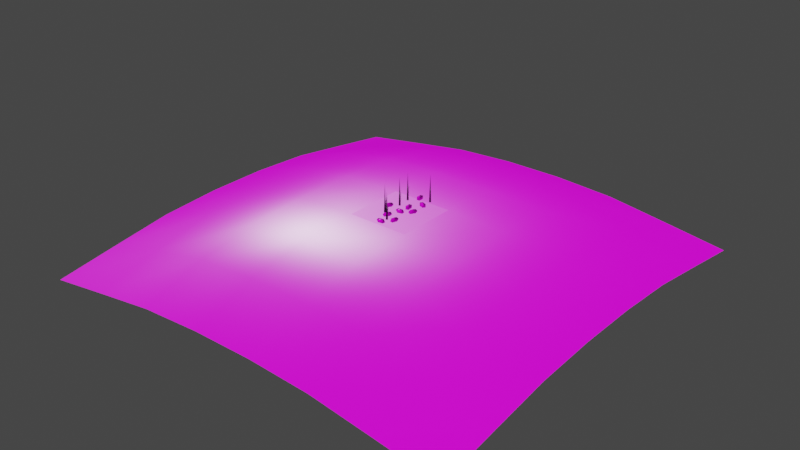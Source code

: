 # Source: bear_select.blend  (saved by Blender 3.4.6; exported with 4.5.12 LTS)
import bpy
from mathutils import Matrix  # noqa: F401  (used for matrix-valued properties, if any)

bpy.ops.wm.read_factory_settings(use_empty=True)
scene = bpy.context.scene
scene.name = 'Scene'

# ---- collections
col_collection = bpy.data.collections.new('Collection'); scene.collection.children.link(col_collection)

# ---- images (referenced by path relative to the original .blend; pixels are not part of the script)
import os
ASSET_DIR = os.environ.get("B2B_ASSET_DIR", "")  # directory of the original .blend (textures are referenced by path, not embedded)
HERE = os.path.dirname(os.path.abspath(__file__))  # packed textures are extracted next to this script under _unpacked/

def load_image(name, relpath, width, height, colorspace="sRGB"):
    """Load a texture the original file referenced (path relative to the .blend, or extracted next to this script)."""
    p = next((c for c in (os.path.join(HERE, relpath), os.path.join(ASSET_DIR, relpath)) if relpath and os.path.exists(c)), "")
    if p:
        img = bpy.data.images.load(p, check_existing=True)
        img.name = name
    else:  # same state as the original file: an image datablock whose file is absent (Cycles renders it pink)
        img = bpy.data.images.new(name, width, height)
        img.source = "FILE"
        img.filepath = "//" + (relpath or name)
    img.colorspace_settings.name = colorspace
    return img
img_texturescom_oldfloora_1k_albedo_tif = load_image('TexturesCom_OldFloorA_1K_albedo.tif', 'textures/stone floor/TexturesCom_OldFloorA_1K_albedo.tif', 1024, 1024, 'sRGB')
img_texturescom_oldfloora_1k_roughness_tif = load_image('TexturesCom_OldFloorA_1K_roughness.tif', 'textures/stone floor/TexturesCom_OldFloorA_1K_roughness.tif', 1024, 1024, 'Non-Color')
img_texturescom_oldfloora_1k_normal_tif = load_image('TexturesCom_OldFloorA_1K_normal.tif', 'textures/stone floor/TexturesCom_OldFloorA_1K_normal.tif', 1024, 1024, 'Non-Color')
img_arena_wall_albedo_png = load_image('arena_wall_albedo.png', 'arena_wall_albedo.png', 1024, 1024, 'sRGB')
img_arena_wall_roughness_png = load_image('arena_wall_roughness.png', 'arena_wall_roughness.png', 1024, 1024, 'Non-Color')
img_arena_wall_normal_png = load_image('arena_wall_normal.png', 'arena_wall_normal.png', 1024, 1024, 'Non-Color')

# ---- materials (node trees are filled in below, after node groups)
mat_material_001 = bpy.data.materials.new('Material.001')
mat_material_001.use_transparent_shadow = False
mat_material_002 = bpy.data.materials.new('Material.002')
mat_material_002.use_transparent_shadow = False
mat_material_003 = bpy.data.materials.new('Material.003')
mat_material_003.use_transparent_shadow = False

# ---- material node trees
mat_material_001.use_nodes = True; mat_material_001.node_tree.nodes.clear()
_N = mat_material_001.node_tree.nodes; _L = mat_material_001.node_tree.links
n0 = _N.new('ShaderNodeBsdfPrincipled'); n0.name = 'Principled BSDF'; n0.location = (10, 300)
n0.distribution = 'GGX'
n0.subsurface_method = 'RANDOM_WALK_SKIN'
n0.inputs[3].default_value = 1.45
n0.inputs[27].default_value = (0.0, 0.0, 0.0, 1.0)
n0.inputs[28].default_value = 1.0
n1 = _N.new('ShaderNodeOutputMaterial'); n1.name = 'Material Output'; n1.location = (300, 300)
n2 = _N.new('ShaderNodeTexImage'); n2.name = 'Image Texture'; n2.location = (-491, 326)
n2.image = img_texturescom_oldfloora_1k_albedo_tif
n3 = _N.new('ShaderNodeTexImage'); n3.name = 'Image Texture.001'; n3.location = (-523, 11)
n3.image = img_texturescom_oldfloora_1k_roughness_tif
n4 = _N.new('ShaderNodeTexImage'); n4.name = 'Image Texture.002'; n4.location = (-542, -276)
n4.image = img_texturescom_oldfloora_1k_normal_tif
n5 = _N.new('ShaderNodeNormalMap'); n5.name = 'Normal Map'; n5.location = (-219, -287)
_L.new(n0.outputs[0], n1.inputs[0])
_L.new(n2.outputs[0], n0.inputs[0])
_L.new(n3.outputs[0], n0.inputs[2])
_L.new(n5.outputs[0], n0.inputs[5])
_L.new(n4.outputs[0], n5.inputs[1])
n1.is_active_output = True
mat_material_002.use_nodes = True; mat_material_002.node_tree.nodes.clear()
_N = mat_material_002.node_tree.nodes; _L = mat_material_002.node_tree.links
n0 = _N.new('ShaderNodeBsdfPrincipled'); n0.name = 'Principled BSDF'; n0.location = (63, 300)
n0.distribution = 'GGX'
n0.subsurface_method = 'RANDOM_WALK_SKIN'
n0.inputs[3].default_value = 1.45
n0.inputs[27].default_value = (0.0, 0.0, 0.0, 1.0)
n0.inputs[28].default_value = 1.0
n1 = _N.new('ShaderNodeOutputMaterial'); n1.name = 'Material Output'; n1.location = (353, 300)
n2 = _N.new('ShaderNodeTexImage'); n2.name = 'Image Texture'; n2.location = (-522, 364)
n2.image = img_arena_wall_albedo_png
n3 = _N.new('ShaderNodeTexImage'); n3.name = 'Image Texture.001'; n3.location = (-528, -10)
n3.image = img_arena_wall_roughness_png
n4 = _N.new('ShaderNodeTexImage'); n4.name = 'Image Texture.002'; n4.location = (-487, -324)
n4.image = img_arena_wall_normal_png
n5 = _N.new('ShaderNodeNormalMap'); n5.name = 'Normal Map'; n5.location = (-167, -221)
_L.new(n0.outputs[0], n1.inputs[0])
_L.new(n2.outputs[0], n0.inputs[0])
_L.new(n3.outputs[0], n0.inputs[2])
_L.new(n5.outputs[0], n0.inputs[5])
_L.new(n4.outputs[0], n5.inputs[1])
n1.is_active_output = True
mat_material_003.use_nodes = True; mat_material_003.node_tree.nodes.clear()
_N = mat_material_003.node_tree.nodes; _L = mat_material_003.node_tree.links
n0 = _N.new('ShaderNodeBsdfPrincipled'); n0.name = 'Principled BSDF'; n0.location = (10, 300)
n0.distribution = 'GGX'
n0.subsurface_method = 'RANDOM_WALK_SKIN'
n0.inputs[0].default_value = (0.0, 0.0, 0.0, 1.0)
n0.inputs[3].default_value = 1.45
n0.inputs[27].default_value = (0.0, 0.0, 0.0, 1.0)
n0.inputs[28].default_value = 1.0
n1 = _N.new('ShaderNodeOutputMaterial'); n1.name = 'Material Output'; n1.location = (300, 300)
_L.new(n0.outputs[0], n1.inputs[0])
n1.is_active_output = True

# ---- world
world_world = bpy.data.worlds.new('World'); scene.world = world_world
world_world.use_nodes = True; world_world.node_tree.nodes.clear()
_N = world_world.node_tree.nodes; _L = world_world.node_tree.links
n0 = _N.new('ShaderNodeOutputWorld'); n0.name = 'World Output'; n0.location = (300, 300)
n1 = _N.new('ShaderNodeBackground'); n1.name = 'Background'; n1.location = (10, 300)
n1.inputs[0].default_value = (0.05088, 0.05088, 0.05088, 1.0)
_L.new(n1.outputs[0], n0.inputs[0])
n0.is_active_output = True
world_world.color = (0.05088, 0.05088, 0.05088)
world_world.use_sun_shadow = False
world_world.sun_shadow_jitter_overblur = 0.0

# ---- meshes
me_plane = bpy.data.meshes.new('Plane')
me_plane.from_pydata([(-1.0, -1.0, 0.01047), (1.0, -1.0, 0.01047), (-1.0, 1.0, 0.01047), (1.0, 1.0, 0.01047), (-1.0, 0.7143, 0.05263), (-1.0, 0.4286, 0.09311), (-1.0, 0.1429, 0.1094), (-1.0, -0.1429, 0.1094), (-1.0, -0.4286, 0.09311), (-1.0, -0.7143, 0.05263), (-0.7143, -1.0, 0.05263), (-0.4286, -1.0, 0.09311), (-0.1429, -1.0, 0.1094), (0.1429, -1.0, 0.1094), (0.4286, -1.0, 0.09311), (0.7143, -1.0, 0.05263), (1.0, -0.7143, 0.05263), (1.0, -0.4286, 0.09311), (1.0, -0.1429, 0.1094), (1.0, 0.1429, 0.1094), (1.0, 0.4286, 0.09311), (1.0, 0.7143, 0.05263), (0.7143, 1.0, 0.05263), (0.4286, 1.0, 0.09311), (0.1429, 1.0, 0.1094), (-0.1429, 1.0, 0.1094), (-0.4286, 1.0, 0.09311), (-0.7143, 1.0, 0.05263), (-0.7143, -0.7143, 0.1271), (-0.7143, -0.4286, 0.1867), (-0.7143, -0.1429, 0.2047), (-0.7143, 0.1429, 0.2047), (-0.7143, 0.4286, 0.1867), (-0.7143, 0.7143, 0.1271), (-0.4286, -0.7143, 0.1867), (-0.4286, -0.4286, 0.2357), (-0.4286, -0.1429, 0.2488), (-0.4286, 0.1429, 0.2488), (-0.4286, 0.4286, 0.2357), (-0.4286, 0.7143, 0.1867), (-0.1429, -0.7143, 0.2047), (-0.1429, -0.4286, 0.2488), (-0.1429, -0.1429, 0.2604), (-0.1429, 0.1429, 0.2604), (-0.1429, 0.4286, 0.2488), (-0.1429, 0.7143, 0.2047), (0.1429, -0.7143, 0.2047), (0.1429, -0.4286, 0.2488), (0.1429, -0.1429, 0.2604), (0.1429, 0.1429, 0.2604), (0.1429, 0.4286, 0.2488), (0.1429, 0.7143, 0.2047), (0.4286, -0.7143, 0.1867), (0.4286, -0.4286, 0.2357), (0.4286, -0.1429, 0.2488), (0.4286, 0.1429, 0.2488), (0.4286, 0.4286, 0.2357), (0.4286, 0.7143, 0.1867), (0.7143, -0.7143, 0.1271), (0.7143, -0.4286, 0.1867), (0.7143, -0.1429, 0.2047), (0.7143, 0.1429, 0.2047), (0.7143, 0.4286, 0.1867), (0.7143, 0.7143, 0.1271), (-0.1429, -0.1429, 0.2604), (-0.1429, 0.1429, 0.2604), (0.1429, -0.1429, 0.2604), (0.1429, 0.1429, 0.2604)], [], [(63, 21, 3, 22), (4, 33, 27, 2), (33, 39, 26, 27), (39, 45, 25, 26), (45, 51, 24, 25), (51, 57, 23, 24), (57, 63, 22, 23), (0, 10, 28, 9), (9, 28, 29, 8), (8, 29, 30, 7), (7, 30, 31, 6), (6, 31, 32, 5), (5, 32, 33, 4), (10, 11, 34, 28), (28, 34, 35, 29), (29, 35, 36, 30), (30, 36, 37, 31), (31, 37, 38, 32), (32, 38, 39, 33), (11, 12, 40, 34), (34, 40, 41, 35), (35, 41, 42, 36), (36, 42, 43, 37), (37, 43, 44, 38), (38, 44, 45, 39), (12, 13, 46, 40), (40, 46, 47, 41), (41, 47, 48, 42), (43, 42, 64, 65), (43, 49, 50, 44), (44, 50, 51, 45), (13, 14, 52, 46), (46, 52, 53, 47), (47, 53, 54, 48), (48, 54, 55, 49), (49, 55, 56, 50), (50, 56, 57, 51), (14, 15, 58, 52), (52, 58, 59, 53), (53, 59, 60, 54), (54, 60, 61, 55), (55, 61, 62, 56), (56, 62, 63, 57), (15, 1, 16, 58), (58, 16, 17, 59), (59, 17, 18, 60), (60, 18, 19, 61), (61, 19, 20, 62), (62, 20, 21, 63), (65, 64, 66, 67), (42, 48, 66, 64), (48, 49, 67, 66), (49, 43, 65, 67)])
me_plane.polygons.foreach_set('use_smooth', [True] * 53)
_uv = me_plane.uv_layers.new(name='UVMap')
_uv.uv.foreach_set('vector', [1.571, 1.571, 2.0, 1.571, 2.0, 2.0, 1.571, 2.0, -1.0, 1.571, -0.5714, 1.571, -0.5714, 2.0, -1.0, 2.0, -0.5714, 1.571, -0.1429, 1.571, -0.1429, 2.0, -0.5714, 2.0, -0.1429, 1.571, 0.2857, 1.571, 0.2857, 2.0, -0.1429, 2.0, 0.2857, 1.571, 0.7143, 1.571, 0.7143, 2.0, 0.2857, 2.0, 0.7143, 1.571, 1.143, 1.571, 1.143, 2.0, 0.7143, 2.0, 1.143, 1.571, 1.571, 1.571, 1.571, 2.0, 1.143, 2.0, -1.0, -1.0, -0.5714, -1.0, -0.5714, -0.5714, -1.0, -0.5714, -1.0, -0.5714, -0.5714, -0.5714, -0.5714, -0.1429, -1.0, -0.1429, -1.0, -0.1429, -0.5714, -0.1429, -0.5714, 0.2857, -1.0, 0.2857, -1.0, 0.2857, -0.5714, 0.2857, -0.5714, 0.7143, -1.0, 0.7143, -1.0, 0.7143, -0.5714, 0.7143, -0.5714, 1.143, -1.0, 1.143, -1.0, 1.143, -0.5714, 1.143, -0.5714, 1.571, -1.0, 1.571, -0.5714, -1.0, -0.1429, -1.0, -0.1429, -0.5714, -0.5714, -0.5714, -0.5714, -0.5714, -0.1429, -0.5714, -0.1429, -0.1429, -0.5714, -0.1429, -0.5714, -0.1429, -0.1429, -0.1429, -0.1429, 0.2857, -0.5714, 0.2857, -0.5714, 0.2857, -0.1429, 0.2857, -0.1429, 0.7143, -0.5714, 0.7143, -0.5714, 0.7143, -0.1429, 0.7143, -0.1429, 1.143, -0.5714, 1.143, -0.5714, 1.143, -0.1429, 1.143, -0.1429, 1.571, -0.5714, 1.571, -0.1429, -1.0, 0.2857, -1.0, 0.2857, -0.5714, -0.1429, -0.5714, -0.1429, -0.5714, 0.2857, -0.5714, 0.2857, -0.1429, -0.1429, -0.1429, -0.1429, -0.1429, 0.2857, -0.1429, 0.2857, 0.2857, -0.1429, 0.2857, -0.1429, 0.2857, 0.2857, 0.2857, 0.2857, 0.7143, -0.1429, 0.7143, -0.1429, 0.7143, 0.2857, 0.7143, 0.2857, 1.143, -0.1429, 1.143, -0.1429, 1.143, 0.2857, 1.143, 0.2857, 1.571, -0.1429, 1.571, 0.2857, -1.0, 0.7143, -1.0, 0.7143, -0.5714, 0.2857, -0.5714, 0.2857, -0.5714, 0.7143, -0.5714, 0.7143, -0.1429, 0.2857, -0.1429, 0.2857, -0.1429, 0.7143, -0.1429, 0.7143, 0.2857, 0.2857, 0.2857, 0.2857, 0.7143, 0.2857, 0.2857, 0.2857, 0.2857, 0.2857, 0.7143, 0.2857, 0.7143, 0.7143, 0.7143, 0.7143, 1.143, 0.2857, 1.143, 0.2857, 1.143, 0.7143, 1.143, 0.7143, 1.571, 0.2857, 1.571, 0.7143, -1.0, 1.143, -1.0, 1.143, -0.5714, 0.7143, -0.5714, 0.7143, -0.5714, 1.143, -0.5714, 1.143, -0.1429, 0.7143, -0.1429, 0.7143, -0.1429, 1.143, -0.1429, 1.143, 0.2857, 0.7143, 0.2857, 0.7143, 0.2857, 1.143, 0.2857, 1.143, 0.7143, 0.7143, 0.7143, 0.7143, 0.7143, 1.143, 0.7143, 1.143, 1.143, 0.7143, 1.143, 0.7143, 1.143, 1.143, 1.143, 1.143, 1.571, 0.7143, 1.571, 1.143, -1.0, 1.571, -1.0, 1.571, -0.5714, 1.143, -0.5714, 1.143, -0.5714, 1.571, -0.5714, 1.571, -0.1429, 1.143, -0.1429, 1.143, -0.1429, 1.571, -0.1429, 1.571, 0.2857, 1.143, 0.2857, 1.143, 0.2857, 1.571, 0.2857, 1.571, 0.7143, 1.143, 0.7143, 1.143, 0.7143, 1.571, 0.7143, 1.571, 1.143, 1.143, 1.143, 1.143, 1.143, 1.571, 1.143, 1.571, 1.571, 1.143, 1.571, 1.571, -1.0, 2.0, -1.0, 2.0, -0.5714, 1.571, -0.5714, 1.571, -0.5714, 2.0, -0.5714, 2.0, -0.1429, 1.571, -0.1429, 1.571, -0.1429, 2.0, -0.1429, 2.0, 0.2857, 1.571, 0.2857, 1.571, 0.2857, 2.0, 0.2857, 2.0, 0.7143, 1.571, 0.7143, 1.571, 0.7143, 2.0, 0.7143, 2.0, 1.143, 1.571, 1.143, 1.571, 1.143, 2.0, 1.143, 2.0, 1.571, 1.571, 1.571, 0.2857, 0.7143, 0.2857, 0.2857, 0.7143, 0.2857, 0.7143, 0.7143, 0.2857, 0.2857, 0.7143, 0.2857, 0.7143, 0.2857, 0.2857, 0.2857, 0.7143, 0.2857, 0.7143, 0.7143, 0.7143, 0.7143, 0.7143, 0.2857, 0.7143, 0.7143, 0.2857, 0.7143, 0.2857, 0.7143, 0.7143, 0.7143])
me_plane.materials.append(mat_material_001)
me_plane.update()
me_icosphere = bpy.data.meshes.new('Icosphere')
me_icosphere.from_pydata([(0.0, 1.62e-09, 0.3762), (0.0167, -0.006797, 0.3824), (-0.00638, -0.011, 0.3824), (-0.02065, 1.62e-09, 0.3824), (-0.00638, 0.011, 0.3824), (0.0167, 0.006797, 0.3824), (0.00638, -0.011, 0.3926), (-0.0167, -0.006797, 0.3926), (-0.0167, 0.006797, 0.3926), (0.00638, 0.011, 0.3926), (0.02065, 1.62e-09, 0.3926), (0.0, 1.62e-09, 0.3989)], [], [(0, 1, 2), (1, 0, 5), (0, 2, 3), (0, 3, 4), (0, 4, 5), (1, 5, 10), (2, 1, 6), (3, 2, 7), (4, 3, 8), (5, 4, 9), (1, 10, 6), (2, 6, 7), (3, 7, 8), (4, 8, 9), (5, 9, 10), (6, 10, 11), (7, 6, 11), (8, 7, 11), (9, 8, 11), (10, 9, 11), (11, 6, 9, 10, 1, 5, 0, 2, 4, 3, 7, 8)])
me_icosphere.polygons.foreach_set('use_smooth', [True] * 21)
_uv = me_icosphere.uv_layers.new(name='UVMap')
_uv.uv.foreach_set('vector', [0.1818, 0.0, 0.2727, 0.1575, 0.09091, 0.1575, 0.2727, 0.1575, 0.3636, 0.0, 0.4545, 0.1575, 0.9091, 0.0, 1.0, 0.1575, 0.8182, 0.1575, 0.7273, 0.0, 0.8182, 0.1575, 0.6364, 0.1575, 0.5455, 0.0, 0.6364, 0.1575, 0.4545, 0.1575, 0.2727, 0.1575, 0.4545, 0.1575, 0.3636, 0.3149, 0.09091, 0.1575, 0.2727, 0.1575, 0.1818, 0.3149, 0.8182, 0.1575, 1.0, 0.1575, 0.9091, 0.3149, 0.6364, 0.1575, 0.8182, 0.1575, 0.7273, 0.3149, 0.4545, 0.1575, 0.6364, 0.1575, 0.5455, 0.3149, 0.2727, 0.1575, 0.3636, 0.3149, 0.1818, 0.3149, 0.09091, 0.1575, 0.1818, 0.3149, 0.0, 0.3149, 0.8182, 0.1575, 0.9091, 0.3149, 0.7273, 0.3149, 0.6364, 0.1575, 0.7273, 0.3149, 0.5455, 0.3149, 0.4545, 0.1575, 0.5455, 0.3149, 0.3636, 0.3149, 0.1818, 0.3149, 0.3636, 0.3149, 0.2727, 0.4724, 0.0, 0.3149, 0.1818, 0.3149, 0.09091, 0.4724, 0.7273, 0.3149, 0.9091, 0.3149, 0.8182, 0.4724, 0.5455, 0.3149, 0.7273, 0.3149, 0.6364, 0.4724, 0.3636, 0.3149, 0.5455, 0.3149, 0.4545, 0.4724, 0.8182, 0.4724, 0.1818, 0.3149, 0.5455, 0.3149, 0.3636, 0.3149, 0.2727, 0.1575, 0.4545, 0.1575, 0.1818, 0.0, 0.09091, 0.1575, 0.6364, 0.1575, 0.8182, 0.1575, 0.9091, 0.3149, 0.7273, 0.3149])
me_icosphere.materials.append(mat_material_002)
me_icosphere.update()
me_icosphere_001 = bpy.data.meshes.new('Icosphere.001')
me_icosphere_001.from_pydata([(0.0, 1.62e-09, 0.3762), (0.0167, -0.006797, 0.3824), (-0.00638, -0.011, 0.3824), (-0.02065, 1.62e-09, 0.3824), (-0.00638, 0.011, 0.3824), (0.0167, 0.006797, 0.3824), (0.00638, -0.011, 0.3926), (-0.0167, -0.006797, 0.3926), (-0.0167, 0.006797, 0.3926), (0.00638, 0.011, 0.3926), (0.02065, 1.62e-09, 0.3926), (0.0, 1.62e-09, 0.3989)], [], [(0, 1, 2), (1, 0, 5), (0, 2, 3), (0, 3, 4), (0, 4, 5), (1, 5, 10), (2, 1, 6), (3, 2, 7), (4, 3, 8), (5, 4, 9), (1, 10, 6), (2, 6, 7), (3, 7, 8), (4, 8, 9), (5, 9, 10), (6, 10, 11), (7, 6, 11), (8, 7, 11), (9, 8, 11), (10, 9, 11), (11, 6, 9, 10, 1, 5, 0, 2, 4, 3, 7, 8)])
me_icosphere_001.polygons.foreach_set('use_smooth', [True] * 21)
_uv = me_icosphere_001.uv_layers.new(name='UVMap')
_uv.uv.foreach_set('vector', [0.1818, 0.0, 0.2727, 0.1575, 0.09091, 0.1575, 0.2727, 0.1575, 0.3636, 0.0, 0.4545, 0.1575, 0.9091, 0.0, 1.0, 0.1575, 0.8182, 0.1575, 0.7273, 0.0, 0.8182, 0.1575, 0.6364, 0.1575, 0.5455, 0.0, 0.6364, 0.1575, 0.4545, 0.1575, 0.2727, 0.1575, 0.4545, 0.1575, 0.3636, 0.3149, 0.09091, 0.1575, 0.2727, 0.1575, 0.1818, 0.3149, 0.8182, 0.1575, 1.0, 0.1575, 0.9091, 0.3149, 0.6364, 0.1575, 0.8182, 0.1575, 0.7273, 0.3149, 0.4545, 0.1575, 0.6364, 0.1575, 0.5455, 0.3149, 0.2727, 0.1575, 0.3636, 0.3149, 0.1818, 0.3149, 0.09091, 0.1575, 0.1818, 0.3149, 0.0, 0.3149, 0.8182, 0.1575, 0.9091, 0.3149, 0.7273, 0.3149, 0.6364, 0.1575, 0.7273, 0.3149, 0.5455, 0.3149, 0.4545, 0.1575, 0.5455, 0.3149, 0.3636, 0.3149, 0.1818, 0.3149, 0.3636, 0.3149, 0.2727, 0.4724, 0.0, 0.3149, 0.1818, 0.3149, 0.09091, 0.4724, 0.7273, 0.3149, 0.9091, 0.3149, 0.8182, 0.4724, 0.5455, 0.3149, 0.7273, 0.3149, 0.6364, 0.4724, 0.3636, 0.3149, 0.5455, 0.3149, 0.4545, 0.4724, 0.8182, 0.4724, 0.1818, 0.3149, 0.5455, 0.3149, 0.3636, 0.3149, 0.2727, 0.1575, 0.4545, 0.1575, 0.1818, 0.0, 0.09091, 0.1575, 0.6364, 0.1575, 0.8182, 0.1575, 0.9091, 0.3149, 0.7273, 0.3149])
me_icosphere_001.materials.append(mat_material_002)
me_icosphere_001.update()
me_icosphere_002 = bpy.data.meshes.new('Icosphere.002')
me_icosphere_002.from_pydata([(0.0, 1.62e-09, 0.3762), (0.0167, -0.006797, 0.3824), (-0.00638, -0.011, 0.3824), (-0.02065, 1.62e-09, 0.3824), (-0.00638, 0.011, 0.3824), (0.0167, 0.006797, 0.3824), (0.00638, -0.011, 0.3926), (-0.0167, -0.006797, 0.3926), (-0.0167, 0.006797, 0.3926), (0.00638, 0.011, 0.3926), (0.02065, 1.62e-09, 0.3926), (0.0, 1.62e-09, 0.3989)], [], [(0, 1, 2), (1, 0, 5), (0, 2, 3), (0, 3, 4), (0, 4, 5), (1, 5, 10), (2, 1, 6), (3, 2, 7), (4, 3, 8), (5, 4, 9), (1, 10, 6), (2, 6, 7), (3, 7, 8), (4, 8, 9), (5, 9, 10), (6, 10, 11), (7, 6, 11), (8, 7, 11), (9, 8, 11), (10, 9, 11), (11, 6, 9, 10, 1, 5, 0, 2, 4, 3, 7, 8)])
me_icosphere_002.polygons.foreach_set('use_smooth', [True] * 21)
_uv = me_icosphere_002.uv_layers.new(name='UVMap')
_uv.uv.foreach_set('vector', [0.1818, 0.0, 0.2727, 0.1575, 0.09091, 0.1575, 0.2727, 0.1575, 0.3636, 0.0, 0.4545, 0.1575, 0.9091, 0.0, 1.0, 0.1575, 0.8182, 0.1575, 0.7273, 0.0, 0.8182, 0.1575, 0.6364, 0.1575, 0.5455, 0.0, 0.6364, 0.1575, 0.4545, 0.1575, 0.2727, 0.1575, 0.4545, 0.1575, 0.3636, 0.3149, 0.09091, 0.1575, 0.2727, 0.1575, 0.1818, 0.3149, 0.8182, 0.1575, 1.0, 0.1575, 0.9091, 0.3149, 0.6364, 0.1575, 0.8182, 0.1575, 0.7273, 0.3149, 0.4545, 0.1575, 0.6364, 0.1575, 0.5455, 0.3149, 0.2727, 0.1575, 0.3636, 0.3149, 0.1818, 0.3149, 0.09091, 0.1575, 0.1818, 0.3149, 0.0, 0.3149, 0.8182, 0.1575, 0.9091, 0.3149, 0.7273, 0.3149, 0.6364, 0.1575, 0.7273, 0.3149, 0.5455, 0.3149, 0.4545, 0.1575, 0.5455, 0.3149, 0.3636, 0.3149, 0.1818, 0.3149, 0.3636, 0.3149, 0.2727, 0.4724, 0.0, 0.3149, 0.1818, 0.3149, 0.09091, 0.4724, 0.7273, 0.3149, 0.9091, 0.3149, 0.8182, 0.4724, 0.5455, 0.3149, 0.7273, 0.3149, 0.6364, 0.4724, 0.3636, 0.3149, 0.5455, 0.3149, 0.4545, 0.4724, 0.8182, 0.4724, 0.1818, 0.3149, 0.5455, 0.3149, 0.3636, 0.3149, 0.2727, 0.1575, 0.4545, 0.1575, 0.1818, 0.0, 0.09091, 0.1575, 0.6364, 0.1575, 0.8182, 0.1575, 0.9091, 0.3149, 0.7273, 0.3149])
me_icosphere_002.materials.append(mat_material_002)
me_icosphere_002.update()
me_icosphere_003 = bpy.data.meshes.new('Icosphere.003')
me_icosphere_003.from_pydata([(0.0, 1.62e-09, 0.3762), (0.0167, -0.006797, 0.3824), (-0.00638, -0.011, 0.3824), (-0.02065, 1.62e-09, 0.3824), (-0.00638, 0.011, 0.3824), (0.0167, 0.006797, 0.3824), (0.00638, -0.011, 0.3926), (-0.0167, -0.006797, 0.3926), (-0.0167, 0.006797, 0.3926), (0.00638, 0.011, 0.3926), (0.02065, 1.62e-09, 0.3926), (0.0, 1.62e-09, 0.3989)], [], [(0, 1, 2), (1, 0, 5), (0, 2, 3), (0, 3, 4), (0, 4, 5), (1, 5, 10), (2, 1, 6), (3, 2, 7), (4, 3, 8), (5, 4, 9), (1, 10, 6), (2, 6, 7), (3, 7, 8), (4, 8, 9), (5, 9, 10), (6, 10, 11), (7, 6, 11), (8, 7, 11), (9, 8, 11), (10, 9, 11), (11, 6, 9, 10, 1, 5, 0, 2, 4, 3, 7, 8)])
me_icosphere_003.polygons.foreach_set('use_smooth', [True] * 21)
_uv = me_icosphere_003.uv_layers.new(name='UVMap')
_uv.uv.foreach_set('vector', [0.1818, 0.0, 0.2727, 0.1575, 0.09091, 0.1575, 0.2727, 0.1575, 0.3636, 0.0, 0.4545, 0.1575, 0.9091, 0.0, 1.0, 0.1575, 0.8182, 0.1575, 0.7273, 0.0, 0.8182, 0.1575, 0.6364, 0.1575, 0.5455, 0.0, 0.6364, 0.1575, 0.4545, 0.1575, 0.2727, 0.1575, 0.4545, 0.1575, 0.3636, 0.3149, 0.09091, 0.1575, 0.2727, 0.1575, 0.1818, 0.3149, 0.8182, 0.1575, 1.0, 0.1575, 0.9091, 0.3149, 0.6364, 0.1575, 0.8182, 0.1575, 0.7273, 0.3149, 0.4545, 0.1575, 0.6364, 0.1575, 0.5455, 0.3149, 0.2727, 0.1575, 0.3636, 0.3149, 0.1818, 0.3149, 0.09091, 0.1575, 0.1818, 0.3149, 0.0, 0.3149, 0.8182, 0.1575, 0.9091, 0.3149, 0.7273, 0.3149, 0.6364, 0.1575, 0.7273, 0.3149, 0.5455, 0.3149, 0.4545, 0.1575, 0.5455, 0.3149, 0.3636, 0.3149, 0.1818, 0.3149, 0.3636, 0.3149, 0.2727, 0.4724, 0.0, 0.3149, 0.1818, 0.3149, 0.09091, 0.4724, 0.7273, 0.3149, 0.9091, 0.3149, 0.8182, 0.4724, 0.5455, 0.3149, 0.7273, 0.3149, 0.6364, 0.4724, 0.3636, 0.3149, 0.5455, 0.3149, 0.4545, 0.4724, 0.8182, 0.4724, 0.1818, 0.3149, 0.5455, 0.3149, 0.3636, 0.3149, 0.2727, 0.1575, 0.4545, 0.1575, 0.1818, 0.0, 0.09091, 0.1575, 0.6364, 0.1575, 0.8182, 0.1575, 0.9091, 0.3149, 0.7273, 0.3149])
me_icosphere_003.materials.append(mat_material_002)
me_icosphere_003.update()
me_icosphere_004 = bpy.data.meshes.new('Icosphere.004')
me_icosphere_004.from_pydata([(0.0, 1.62e-09, 0.3762), (0.0167, -0.006797, 0.3824), (-0.00638, -0.011, 0.3824), (-0.02065, 1.62e-09, 0.3824), (-0.00638, 0.011, 0.3824), (0.0167, 0.006797, 0.3824), (0.00638, -0.011, 0.3926), (-0.0167, -0.006797, 0.3926), (-0.0167, 0.006797, 0.3926), (0.00638, 0.011, 0.3926), (0.02065, 1.62e-09, 0.3926), (0.0, 1.62e-09, 0.3989)], [], [(0, 1, 2), (1, 0, 5), (0, 2, 3), (0, 3, 4), (0, 4, 5), (1, 5, 10), (2, 1, 6), (3, 2, 7), (4, 3, 8), (5, 4, 9), (1, 10, 6), (2, 6, 7), (3, 7, 8), (4, 8, 9), (5, 9, 10), (6, 10, 11), (7, 6, 11), (8, 7, 11), (9, 8, 11), (10, 9, 11), (11, 6, 9, 10, 1, 5, 0, 2, 4, 3, 7, 8)])
me_icosphere_004.polygons.foreach_set('use_smooth', [True] * 21)
_uv = me_icosphere_004.uv_layers.new(name='UVMap')
_uv.uv.foreach_set('vector', [0.1818, 0.0, 0.2727, 0.1575, 0.09091, 0.1575, 0.2727, 0.1575, 0.3636, 0.0, 0.4545, 0.1575, 0.9091, 0.0, 1.0, 0.1575, 0.8182, 0.1575, 0.7273, 0.0, 0.8182, 0.1575, 0.6364, 0.1575, 0.5455, 0.0, 0.6364, 0.1575, 0.4545, 0.1575, 0.2727, 0.1575, 0.4545, 0.1575, 0.3636, 0.3149, 0.09091, 0.1575, 0.2727, 0.1575, 0.1818, 0.3149, 0.8182, 0.1575, 1.0, 0.1575, 0.9091, 0.3149, 0.6364, 0.1575, 0.8182, 0.1575, 0.7273, 0.3149, 0.4545, 0.1575, 0.6364, 0.1575, 0.5455, 0.3149, 0.2727, 0.1575, 0.3636, 0.3149, 0.1818, 0.3149, 0.09091, 0.1575, 0.1818, 0.3149, 0.0, 0.3149, 0.8182, 0.1575, 0.9091, 0.3149, 0.7273, 0.3149, 0.6364, 0.1575, 0.7273, 0.3149, 0.5455, 0.3149, 0.4545, 0.1575, 0.5455, 0.3149, 0.3636, 0.3149, 0.1818, 0.3149, 0.3636, 0.3149, 0.2727, 0.4724, 0.0, 0.3149, 0.1818, 0.3149, 0.09091, 0.4724, 0.7273, 0.3149, 0.9091, 0.3149, 0.8182, 0.4724, 0.5455, 0.3149, 0.7273, 0.3149, 0.6364, 0.4724, 0.3636, 0.3149, 0.5455, 0.3149, 0.4545, 0.4724, 0.8182, 0.4724, 0.1818, 0.3149, 0.5455, 0.3149, 0.3636, 0.3149, 0.2727, 0.1575, 0.4545, 0.1575, 0.1818, 0.0, 0.09091, 0.1575, 0.6364, 0.1575, 0.8182, 0.1575, 0.9091, 0.3149, 0.7273, 0.3149])
me_icosphere_004.materials.append(mat_material_002)
me_icosphere_004.update()
me_icosphere_005 = bpy.data.meshes.new('Icosphere.005')
me_icosphere_005.from_pydata([(0.0, 1.62e-09, 0.3762), (0.0167, -0.006797, 0.3824), (-0.00638, -0.011, 0.3824), (-0.02065, 1.62e-09, 0.3824), (-0.00638, 0.011, 0.3824), (0.0167, 0.006797, 0.3824), (0.00638, -0.011, 0.3926), (-0.0167, -0.006797, 0.3926), (-0.0167, 0.006797, 0.3926), (0.00638, 0.011, 0.3926), (0.02065, 1.62e-09, 0.3926), (0.0, 1.62e-09, 0.3989)], [], [(0, 1, 2), (1, 0, 5), (0, 2, 3), (0, 3, 4), (0, 4, 5), (1, 5, 10), (2, 1, 6), (3, 2, 7), (4, 3, 8), (5, 4, 9), (1, 10, 6), (2, 6, 7), (3, 7, 8), (4, 8, 9), (5, 9, 10), (6, 10, 11), (7, 6, 11), (8, 7, 11), (9, 8, 11), (10, 9, 11), (11, 6, 9, 10, 1, 5, 0, 2, 4, 3, 7, 8)])
me_icosphere_005.polygons.foreach_set('use_smooth', [True] * 21)
_uv = me_icosphere_005.uv_layers.new(name='UVMap')
_uv.uv.foreach_set('vector', [0.1818, 0.0, 0.2727, 0.1575, 0.09091, 0.1575, 0.2727, 0.1575, 0.3636, 0.0, 0.4545, 0.1575, 0.9091, 0.0, 1.0, 0.1575, 0.8182, 0.1575, 0.7273, 0.0, 0.8182, 0.1575, 0.6364, 0.1575, 0.5455, 0.0, 0.6364, 0.1575, 0.4545, 0.1575, 0.2727, 0.1575, 0.4545, 0.1575, 0.3636, 0.3149, 0.09091, 0.1575, 0.2727, 0.1575, 0.1818, 0.3149, 0.8182, 0.1575, 1.0, 0.1575, 0.9091, 0.3149, 0.6364, 0.1575, 0.8182, 0.1575, 0.7273, 0.3149, 0.4545, 0.1575, 0.6364, 0.1575, 0.5455, 0.3149, 0.2727, 0.1575, 0.3636, 0.3149, 0.1818, 0.3149, 0.09091, 0.1575, 0.1818, 0.3149, 0.0, 0.3149, 0.8182, 0.1575, 0.9091, 0.3149, 0.7273, 0.3149, 0.6364, 0.1575, 0.7273, 0.3149, 0.5455, 0.3149, 0.4545, 0.1575, 0.5455, 0.3149, 0.3636, 0.3149, 0.1818, 0.3149, 0.3636, 0.3149, 0.2727, 0.4724, 0.0, 0.3149, 0.1818, 0.3149, 0.09091, 0.4724, 0.7273, 0.3149, 0.9091, 0.3149, 0.8182, 0.4724, 0.5455, 0.3149, 0.7273, 0.3149, 0.6364, 0.4724, 0.3636, 0.3149, 0.5455, 0.3149, 0.4545, 0.4724, 0.8182, 0.4724, 0.1818, 0.3149, 0.5455, 0.3149, 0.3636, 0.3149, 0.2727, 0.1575, 0.4545, 0.1575, 0.1818, 0.0, 0.09091, 0.1575, 0.6364, 0.1575, 0.8182, 0.1575, 0.9091, 0.3149, 0.7273, 0.3149])
me_icosphere_005.materials.append(mat_material_002)
me_icosphere_005.update()
me_icosphere_006 = bpy.data.meshes.new('Icosphere.006')
me_icosphere_006.from_pydata([(0.0, 1.62e-09, 0.3762), (0.0167, -0.006797, 0.3824), (-0.00638, -0.011, 0.3824), (-0.02065, 1.62e-09, 0.3824), (-0.00638, 0.011, 0.3824), (0.0167, 0.006797, 0.3824), (0.00638, -0.011, 0.3926), (-0.0167, -0.006797, 0.3926), (-0.0167, 0.006797, 0.3926), (0.00638, 0.011, 0.3926), (0.02065, 1.62e-09, 0.3926), (0.0, 1.62e-09, 0.3989)], [], [(0, 1, 2), (1, 0, 5), (0, 2, 3), (0, 3, 4), (0, 4, 5), (1, 5, 10), (2, 1, 6), (3, 2, 7), (4, 3, 8), (5, 4, 9), (1, 10, 6), (2, 6, 7), (3, 7, 8), (4, 8, 9), (5, 9, 10), (6, 10, 11), (7, 6, 11), (8, 7, 11), (9, 8, 11), (10, 9, 11), (11, 6, 9, 10, 1, 5, 0, 2, 4, 3, 7, 8)])
me_icosphere_006.polygons.foreach_set('use_smooth', [True] * 21)
_uv = me_icosphere_006.uv_layers.new(name='UVMap')
_uv.uv.foreach_set('vector', [0.1818, 0.0, 0.2727, 0.1575, 0.09091, 0.1575, 0.2727, 0.1575, 0.3636, 0.0, 0.4545, 0.1575, 0.9091, 0.0, 1.0, 0.1575, 0.8182, 0.1575, 0.7273, 0.0, 0.8182, 0.1575, 0.6364, 0.1575, 0.5455, 0.0, 0.6364, 0.1575, 0.4545, 0.1575, 0.2727, 0.1575, 0.4545, 0.1575, 0.3636, 0.3149, 0.09091, 0.1575, 0.2727, 0.1575, 0.1818, 0.3149, 0.8182, 0.1575, 1.0, 0.1575, 0.9091, 0.3149, 0.6364, 0.1575, 0.8182, 0.1575, 0.7273, 0.3149, 0.4545, 0.1575, 0.6364, 0.1575, 0.5455, 0.3149, 0.2727, 0.1575, 0.3636, 0.3149, 0.1818, 0.3149, 0.09091, 0.1575, 0.1818, 0.3149, 0.0, 0.3149, 0.8182, 0.1575, 0.9091, 0.3149, 0.7273, 0.3149, 0.6364, 0.1575, 0.7273, 0.3149, 0.5455, 0.3149, 0.4545, 0.1575, 0.5455, 0.3149, 0.3636, 0.3149, 0.1818, 0.3149, 0.3636, 0.3149, 0.2727, 0.4724, 0.0, 0.3149, 0.1818, 0.3149, 0.09091, 0.4724, 0.7273, 0.3149, 0.9091, 0.3149, 0.8182, 0.4724, 0.5455, 0.3149, 0.7273, 0.3149, 0.6364, 0.4724, 0.3636, 0.3149, 0.5455, 0.3149, 0.4545, 0.4724, 0.8182, 0.4724, 0.1818, 0.3149, 0.5455, 0.3149, 0.3636, 0.3149, 0.2727, 0.1575, 0.4545, 0.1575, 0.1818, 0.0, 0.09091, 0.1575, 0.6364, 0.1575, 0.8182, 0.1575, 0.9091, 0.3149, 0.7273, 0.3149])
me_icosphere_006.materials.append(mat_material_002)
me_icosphere_006.update()
me_icosphere_007 = bpy.data.meshes.new('Icosphere.007')
me_icosphere_007.from_pydata([(0.0, 1.62e-09, 0.3762), (0.0167, -0.006797, 0.3824), (-0.00638, -0.011, 0.3824), (-0.02065, 1.62e-09, 0.3824), (-0.00638, 0.011, 0.3824), (0.0167, 0.006797, 0.3824), (0.00638, -0.011, 0.3926), (-0.0167, -0.006797, 0.3926), (-0.0167, 0.006797, 0.3926), (0.00638, 0.011, 0.3926), (0.02065, 1.62e-09, 0.3926), (0.0, 1.62e-09, 0.3989)], [], [(0, 1, 2), (1, 0, 5), (0, 2, 3), (0, 3, 4), (0, 4, 5), (1, 5, 10), (2, 1, 6), (3, 2, 7), (4, 3, 8), (5, 4, 9), (1, 10, 6), (2, 6, 7), (3, 7, 8), (4, 8, 9), (5, 9, 10), (6, 10, 11), (7, 6, 11), (8, 7, 11), (9, 8, 11), (10, 9, 11), (11, 6, 9, 10, 1, 5, 0, 2, 4, 3, 7, 8)])
me_icosphere_007.polygons.foreach_set('use_smooth', [True] * 21)
_uv = me_icosphere_007.uv_layers.new(name='UVMap')
_uv.uv.foreach_set('vector', [0.1818, 0.0, 0.2727, 0.1575, 0.09091, 0.1575, 0.2727, 0.1575, 0.3636, 0.0, 0.4545, 0.1575, 0.9091, 0.0, 1.0, 0.1575, 0.8182, 0.1575, 0.7273, 0.0, 0.8182, 0.1575, 0.6364, 0.1575, 0.5455, 0.0, 0.6364, 0.1575, 0.4545, 0.1575, 0.2727, 0.1575, 0.4545, 0.1575, 0.3636, 0.3149, 0.09091, 0.1575, 0.2727, 0.1575, 0.1818, 0.3149, 0.8182, 0.1575, 1.0, 0.1575, 0.9091, 0.3149, 0.6364, 0.1575, 0.8182, 0.1575, 0.7273, 0.3149, 0.4545, 0.1575, 0.6364, 0.1575, 0.5455, 0.3149, 0.2727, 0.1575, 0.3636, 0.3149, 0.1818, 0.3149, 0.09091, 0.1575, 0.1818, 0.3149, 0.0, 0.3149, 0.8182, 0.1575, 0.9091, 0.3149, 0.7273, 0.3149, 0.6364, 0.1575, 0.7273, 0.3149, 0.5455, 0.3149, 0.4545, 0.1575, 0.5455, 0.3149, 0.3636, 0.3149, 0.1818, 0.3149, 0.3636, 0.3149, 0.2727, 0.4724, 0.0, 0.3149, 0.1818, 0.3149, 0.09091, 0.4724, 0.7273, 0.3149, 0.9091, 0.3149, 0.8182, 0.4724, 0.5455, 0.3149, 0.7273, 0.3149, 0.6364, 0.4724, 0.3636, 0.3149, 0.5455, 0.3149, 0.4545, 0.4724, 0.8182, 0.4724, 0.1818, 0.3149, 0.5455, 0.3149, 0.3636, 0.3149, 0.2727, 0.1575, 0.4545, 0.1575, 0.1818, 0.0, 0.09091, 0.1575, 0.6364, 0.1575, 0.8182, 0.1575, 0.9091, 0.3149, 0.7273, 0.3149])
me_icosphere_007.materials.append(mat_material_002)
me_icosphere_007.update()
me_icosphere_008 = bpy.data.meshes.new('Icosphere.008')
me_icosphere_008.from_pydata([(0.0, 1.62e-09, 0.3762), (0.0167, -0.006797, 0.3824), (-0.00638, -0.011, 0.3824), (-0.02065, 1.62e-09, 0.3824), (-0.00638, 0.011, 0.3824), (0.0167, 0.006797, 0.3824), (0.00638, -0.011, 0.3926), (-0.0167, -0.006797, 0.3926), (-0.0167, 0.006797, 0.3926), (0.00638, 0.011, 0.3926), (0.02065, 1.62e-09, 0.3926), (0.0, 1.62e-09, 0.3989)], [], [(0, 1, 2), (1, 0, 5), (0, 2, 3), (0, 3, 4), (0, 4, 5), (1, 5, 10), (2, 1, 6), (3, 2, 7), (4, 3, 8), (5, 4, 9), (1, 10, 6), (2, 6, 7), (3, 7, 8), (4, 8, 9), (5, 9, 10), (6, 10, 11), (7, 6, 11), (8, 7, 11), (9, 8, 11), (10, 9, 11), (11, 6, 9, 10, 1, 5, 0, 2, 4, 3, 7, 8)])
me_icosphere_008.polygons.foreach_set('use_smooth', [True] * 21)
_uv = me_icosphere_008.uv_layers.new(name='UVMap')
_uv.uv.foreach_set('vector', [0.1818, 0.0, 0.2727, 0.1575, 0.09091, 0.1575, 0.2727, 0.1575, 0.3636, 0.0, 0.4545, 0.1575, 0.9091, 0.0, 1.0, 0.1575, 0.8182, 0.1575, 0.7273, 0.0, 0.8182, 0.1575, 0.6364, 0.1575, 0.5455, 0.0, 0.6364, 0.1575, 0.4545, 0.1575, 0.2727, 0.1575, 0.4545, 0.1575, 0.3636, 0.3149, 0.09091, 0.1575, 0.2727, 0.1575, 0.1818, 0.3149, 0.8182, 0.1575, 1.0, 0.1575, 0.9091, 0.3149, 0.6364, 0.1575, 0.8182, 0.1575, 0.7273, 0.3149, 0.4545, 0.1575, 0.6364, 0.1575, 0.5455, 0.3149, 0.2727, 0.1575, 0.3636, 0.3149, 0.1818, 0.3149, 0.09091, 0.1575, 0.1818, 0.3149, 0.0, 0.3149, 0.8182, 0.1575, 0.9091, 0.3149, 0.7273, 0.3149, 0.6364, 0.1575, 0.7273, 0.3149, 0.5455, 0.3149, 0.4545, 0.1575, 0.5455, 0.3149, 0.3636, 0.3149, 0.1818, 0.3149, 0.3636, 0.3149, 0.2727, 0.4724, 0.0, 0.3149, 0.1818, 0.3149, 0.09091, 0.4724, 0.7273, 0.3149, 0.9091, 0.3149, 0.8182, 0.4724, 0.5455, 0.3149, 0.7273, 0.3149, 0.6364, 0.4724, 0.3636, 0.3149, 0.5455, 0.3149, 0.4545, 0.4724, 0.8182, 0.4724, 0.1818, 0.3149, 0.5455, 0.3149, 0.3636, 0.3149, 0.2727, 0.1575, 0.4545, 0.1575, 0.1818, 0.0, 0.09091, 0.1575, 0.6364, 0.1575, 0.8182, 0.1575, 0.9091, 0.3149, 0.7273, 0.3149])
me_icosphere_008.materials.append(mat_material_002)
me_icosphere_008.update()
me_cone = bpy.data.meshes.new('Cone')
me_cone.from_pydata([(-1.102e-08, 0.07575, -1.0), (0.07205, 0.02341, -1.0), (0.04453, -0.06129, -1.0), (-0.04453, -0.06129, -1.0), (-0.07205, 0.02341, -1.0), (0.0, 0.0, 1.0)], [], [(0, 5, 1), (1, 5, 2), (2, 5, 3), (0, 1, 2, 3, 4), (3, 5, 4), (4, 5, 0)])
me_cone.polygons.foreach_set('use_smooth', [True] * 6)
_uv = me_cone.uv_layers.new(name='UVMap')
_uv.uv.foreach_set('vector', [0.25, 0.49, 0.25, 0.25, 0.4783, 0.3242, 0.4783, 0.3242, 0.25, 0.25, 0.3911, 0.05584, 0.3911, 0.05584, 0.25, 0.25, 0.1089, 0.05584, 0.75, 0.49, 0.9783, 0.3242, 0.8911, 0.05584, 0.6089, 0.05584, 0.5217, 0.3242, 0.1089, 0.05584, 0.25, 0.25, 0.02175, 0.3242, 0.02175, 0.3242, 0.25, 0.25, 0.25, 0.49])
me_cone.materials.append(mat_material_003)
me_cone.update()
me_cone_001 = bpy.data.meshes.new('Cone.001')
me_cone_001.from_pydata([(-1.102e-08, 0.07575, -1.0), (0.07205, 0.02341, -1.0), (0.04453, -0.06129, -1.0), (-0.04453, -0.06129, -1.0), (-0.07205, 0.02341, -1.0), (0.0, 0.0, 1.0)], [], [(0, 5, 1), (1, 5, 2), (2, 5, 3), (0, 1, 2, 3, 4), (3, 5, 4), (4, 5, 0)])
me_cone_001.polygons.foreach_set('use_smooth', [True] * 6)
_uv = me_cone_001.uv_layers.new(name='UVMap')
_uv.uv.foreach_set('vector', [0.25, 0.49, 0.25, 0.25, 0.4783, 0.3242, 0.4783, 0.3242, 0.25, 0.25, 0.3911, 0.05584, 0.3911, 0.05584, 0.25, 0.25, 0.1089, 0.05584, 0.75, 0.49, 0.9783, 0.3242, 0.8911, 0.05584, 0.6089, 0.05584, 0.5217, 0.3242, 0.1089, 0.05584, 0.25, 0.25, 0.02175, 0.3242, 0.02175, 0.3242, 0.25, 0.25, 0.25, 0.49])
me_cone_001.materials.append(mat_material_003)
me_cone_001.update()
me_cone_002 = bpy.data.meshes.new('Cone.002')
me_cone_002.from_pydata([(-1.102e-08, 0.07575, -1.0), (0.07205, 0.02341, -1.0), (0.04453, -0.06129, -1.0), (-0.04453, -0.06129, -1.0), (-0.07205, 0.02341, -1.0), (0.0, 0.0, 1.0)], [], [(0, 5, 1), (1, 5, 2), (2, 5, 3), (0, 1, 2, 3, 4), (3, 5, 4), (4, 5, 0)])
me_cone_002.polygons.foreach_set('use_smooth', [True] * 6)
_uv = me_cone_002.uv_layers.new(name='UVMap')
_uv.uv.foreach_set('vector', [0.25, 0.49, 0.25, 0.25, 0.4783, 0.3242, 0.4783, 0.3242, 0.25, 0.25, 0.3911, 0.05584, 0.3911, 0.05584, 0.25, 0.25, 0.1089, 0.05584, 0.75, 0.49, 0.9783, 0.3242, 0.8911, 0.05584, 0.6089, 0.05584, 0.5217, 0.3242, 0.1089, 0.05584, 0.25, 0.25, 0.02175, 0.3242, 0.02175, 0.3242, 0.25, 0.25, 0.25, 0.49])
me_cone_002.materials.append(mat_material_003)
me_cone_002.update()
me_cone_003 = bpy.data.meshes.new('Cone.003')
me_cone_003.from_pydata([(-1.102e-08, 0.07575, -1.0), (0.07205, 0.02341, -1.0), (0.04453, -0.06129, -1.0), (-0.04453, -0.06129, -1.0), (-0.07205, 0.02341, -1.0), (0.0, 0.0, 1.0)], [], [(0, 5, 1), (1, 5, 2), (2, 5, 3), (0, 1, 2, 3, 4), (3, 5, 4), (4, 5, 0)])
me_cone_003.polygons.foreach_set('use_smooth', [True] * 6)
_uv = me_cone_003.uv_layers.new(name='UVMap')
_uv.uv.foreach_set('vector', [0.25, 0.49, 0.25, 0.25, 0.4783, 0.3242, 0.4783, 0.3242, 0.25, 0.25, 0.3911, 0.05584, 0.3911, 0.05584, 0.25, 0.25, 0.1089, 0.05584, 0.75, 0.49, 0.9783, 0.3242, 0.8911, 0.05584, 0.6089, 0.05584, 0.5217, 0.3242, 0.1089, 0.05584, 0.25, 0.25, 0.02175, 0.3242, 0.02175, 0.3242, 0.25, 0.25, 0.25, 0.49])
me_cone_003.materials.append(mat_material_003)
me_cone_003.update()
me_cone_004 = bpy.data.meshes.new('Cone.004')
me_cone_004.from_pydata([(-1.102e-08, 0.07575, -1.0), (0.07205, 0.02341, -1.0), (0.04453, -0.06129, -1.0), (-0.04453, -0.06129, -1.0), (-0.07205, 0.02341, -1.0), (0.0, 0.0, 1.0)], [], [(0, 5, 1), (1, 5, 2), (2, 5, 3), (0, 1, 2, 3, 4), (3, 5, 4), (4, 5, 0)])
me_cone_004.polygons.foreach_set('use_smooth', [True] * 6)
_uv = me_cone_004.uv_layers.new(name='UVMap')
_uv.uv.foreach_set('vector', [0.25, 0.49, 0.25, 0.25, 0.4783, 0.3242, 0.4783, 0.3242, 0.25, 0.25, 0.3911, 0.05584, 0.3911, 0.05584, 0.25, 0.25, 0.1089, 0.05584, 0.75, 0.49, 0.9783, 0.3242, 0.8911, 0.05584, 0.6089, 0.05584, 0.5217, 0.3242, 0.1089, 0.05584, 0.25, 0.25, 0.02175, 0.3242, 0.02175, 0.3242, 0.25, 0.25, 0.25, 0.49])
me_cone_004.materials.append(mat_material_003)
me_cone_004.update()

# ---- objects
ob_plane = bpy.data.objects.new('Plane', me_plane)
ob_icosphere = bpy.data.objects.new('Icosphere', me_icosphere)
ob_icosphere_001 = bpy.data.objects.new('Icosphere.001', me_icosphere_001)
ob_icosphere_002 = bpy.data.objects.new('Icosphere.002', me_icosphere_002)
ob_icosphere_003 = bpy.data.objects.new('Icosphere.003', me_icosphere_003)
ob_icosphere_004 = bpy.data.objects.new('Icosphere.004', me_icosphere_004)
ob_icosphere_005 = bpy.data.objects.new('Icosphere.005', me_icosphere_005)
ob_icosphere_006 = bpy.data.objects.new('Icosphere.006', me_icosphere_006)
ob_icosphere_007 = bpy.data.objects.new('Icosphere.007', me_icosphere_007)
ob_icosphere_008 = bpy.data.objects.new('Icosphere.008', me_icosphere_008)
ob_cone = bpy.data.objects.new('Cone', me_cone)
ob_cone_001 = bpy.data.objects.new('Cone.001', me_cone_001)
ob_cone_002 = bpy.data.objects.new('Cone.002', me_cone_002)
ob_cone_003 = bpy.data.objects.new('Cone.003', me_cone_003)
ob_cone_004 = bpy.data.objects.new('Cone.004', me_cone_004)

# ---- transforms, parenting, visibility, modifiers, constraints
ob_plane.location = (0.0, 0.0, 0.0)
ob_icosphere.location = (0.0, 0.0, -0.1227)
ob_icosphere_001.location = (0.00368, 0.05226, -0.1227)
ob_icosphere_001.rotation_euler = (0.0, -0.0, -1.356)
ob_icosphere_002.location = (0.04416, 0.03018, -0.1227)
ob_icosphere_002.rotation_euler = (0.0, -0.0, -1.959)
ob_icosphere_003.location = (-0.00318, -0.1177, -0.1227)
ob_icosphere_004.location = (-0.02148, -0.05517, -0.1227)
ob_icosphere_004.rotation_euler = (0.0, -0.0, -2.069)
ob_icosphere_005.location = (0.03383, -0.07674, -0.1227)
ob_icosphere_005.rotation_euler = (0.0, -0.0, -1.738)
ob_icosphere_006.location = (0.03601, 0.1053, -0.1227)
ob_icosphere_006.rotation_euler = (0.0, -0.0, -0.5378)
ob_icosphere_007.location = (-0.01603, 0.1514, -0.1227)
ob_icosphere_007.rotation_euler = (0.0, -0.0, -1.356)
ob_icosphere_008.location = (-0.07216, 0.0148, -0.1227)
ob_icosphere_008.rotation_euler = (0.0, -0.0, -1.959)
ob_cone.location = (-0.04643, -0.04132, 0.3174)
ob_cone.scale = (0.07249, 0.07249, 0.07249)
ob_cone_001.location = (-0.04253, 0.04885, 0.3174)
ob_cone_001.scale = (0.07249, 0.07249, 0.07249)
ob_cone_002.location = (-0.04892, 0.1099, 0.3174)
ob_cone_002.scale = (0.07249, 0.07249, 0.07249)
ob_cone_003.location = (0.001874, -0.0859, 0.3174)
ob_cone_003.scale = (0.07249, 0.07249, 0.07249)
ob_cone_004.location = (0.03573, 0.1555, 0.3174)
ob_cone_004.scale = (0.07249, 0.07249, 0.07249)

# ---- collection membership
col_collection.objects.link(ob_plane)
col_collection.objects.link(ob_icosphere)
col_collection.objects.link(ob_icosphere_001)
col_collection.objects.link(ob_icosphere_002)
col_collection.objects.link(ob_icosphere_003)
col_collection.objects.link(ob_icosphere_004)
col_collection.objects.link(ob_icosphere_005)
col_collection.objects.link(ob_icosphere_006)
col_collection.objects.link(ob_icosphere_007)
col_collection.objects.link(ob_icosphere_008)
col_collection.objects.link(ob_cone)
col_collection.objects.link(ob_cone_001)
col_collection.objects.link(ob_cone_002)
col_collection.objects.link(ob_cone_003)
col_collection.objects.link(ob_cone_004)

# ---- scene / render settings (as saved in the file)
scene.frame_start = 1; scene.frame_end = 250; scene.frame_set(1)
scene.render.engine = 'BLENDER_EEVEE_NEXT'
scene.cycles.sampling_pattern = 'TABULATED_SOBOL'
scene.cycles.use_light_tree = False
scene.view_settings.view_transform = 'Filmic'
bpy.context.view_layer.update()

# ---- added for rendering (the .blend has no active camera and no usable light): camera, sun
cam_auto = bpy.data.cameras.new('AutoCamera')
cam_auto.lens = 50.0
cam_auto.sensor_width = 36.0
cam_auto.clip_end = 1000.0
ob_auto_camera = bpy.data.objects.new('AutoCamera', cam_auto)
scene.collection.objects.link(ob_auto_camera)
ob_auto_camera.location = (2.64037, -3.16845, 2.31249)
ob_auto_camera.rotation_euler = (1.09748, -7.21219e-08, 0.694738)
scene.camera = ob_auto_camera
light_auto_sun = bpy.data.lights.new('AutoSun', 'SUN')
light_auto_sun.energy = 3.0
light_auto_sun.angle = 0.0523599
ob_auto_sun = bpy.data.objects.new('AutoSun', light_auto_sun)
scene.collection.objects.link(ob_auto_sun)
ob_auto_sun.rotation_euler = (0.872665, 0.174533, 0.523599)
bpy.context.view_layer.update()
